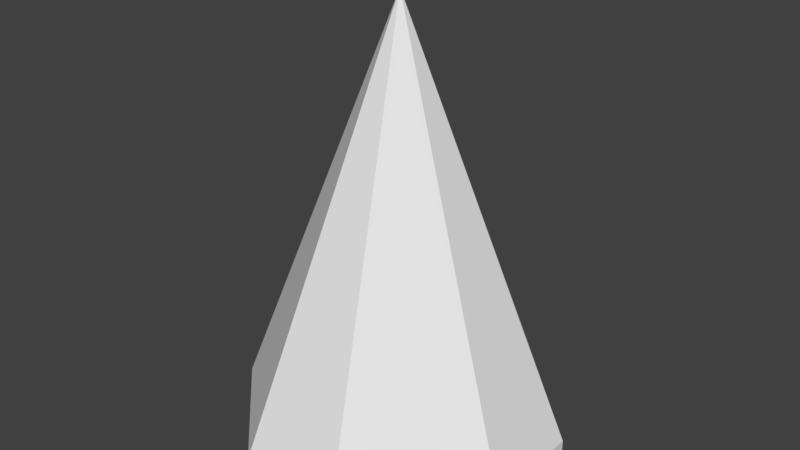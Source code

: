 # Source: RoofOct_3x3x4.2.blend  (saved by Blender 2.79.0; exported with 4.5.12 LTS)
import bpy
from mathutils import Matrix  # noqa: F401  (used for matrix-valued properties, if any)

bpy.ops.wm.read_factory_settings(use_empty=True)
scene = bpy.context.scene
scene.name = 'Scene'

# ---- collections
col_collection_1 = bpy.data.collections.new('Collection 1'); scene.collection.children.link(col_collection_1)

# ---- world
world_world = bpy.data.worlds.new('World'); scene.world = world_world
world_world.color = (0.05088, 0.05088, 0.05088)
world_world.use_sun_shadow = False
world_world.sun_shadow_jitter_overblur = 0.0
world_world.cycles.sampling_method = 'MANUAL'

# ---- meshes
me_roofoct_3x3x4_2_a = bpy.data.meshes.new('RoofOct_3x3x4.2_A')
me_roofoct_3x3x4_2_a.from_pydata([(0.0, 2.0, 0.0), (0.0, 1.0, 0.0), (2.0, 3.0, 0.0), (1.0, 3.0, 0.0), (3.0, 1.0, 0.0), (3.0, 2.0, 0.0), (1.0, 0.0, 0.0), (2.0, 0.0, 0.0), (1.5, 1.5, 4.0), (3.0, 1.0, 0.2), (2.0, 0.0, 0.2), (1.5, 1.5, 4.2), (1.0, 0.0, 0.2), (2.0, 3.0, 0.2), (3.0, 2.0, 0.2), (0.0, 2.0, 0.2), (1.0, 3.0, 0.2), (0.0, 1.0, 0.2)], [], [(7, 6, 8), (5, 4, 8), (7, 8, 4), (6, 12, 17, 1), (6, 1, 8), (7, 10, 12, 6), (5, 14, 9, 4), (7, 4, 9, 10), (5, 8, 2), (3, 2, 8), (3, 8, 0), (1, 0, 8), (8, 7, 10, 11), (4, 8, 11, 9), (3, 16, 13, 2), (14, 11, 9), (10, 9, 11), (12, 11, 17), (10, 11, 12), (14, 13, 11), (16, 11, 13), (16, 15, 11), (17, 11, 15), (0, 15, 16, 3), (2, 13, 14, 5), (1, 17, 15, 0)])
me_roofoct_3x3x4_2_a.use_remesh_preserve_volume = False
me_roofoct_3x3x4_2_a.use_remesh_preserve_attributes = False
me_roofoct_3x3x4_2_a.use_mirror_vertex_groups = False
me_roofoct_3x3x4_2_a.update()

# ---- objects
ob_roofoct_3x3x4_2 = bpy.data.objects.new('RoofOct_3x3x4.2', me_roofoct_3x3x4_2_a)

# ---- transforms, parenting, visibility, modifiers, constraints
ob_roofoct_3x3x4_2.location = (0.0, 0.0, 0.0)
ob_roofoct_3x3x4_2.lineart.crease_threshold = 0.0

# ---- collection membership
col_collection_1.objects.link(ob_roofoct_3x3x4_2)

# ---- scene / render settings (as saved in the file)
scene.frame_start = 1; scene.frame_end = 250; scene.frame_set(1)
scene.render.engine = 'BLENDER_EEVEE_NEXT'
scene.render.resolution_percentage = 50
scene.render.dither_intensity = 0.0
scene.cycles.use_denoising = False
scene.cycles.samples = 128
scene.cycles.sampling_pattern = 'TABULATED_SOBOL'
scene.cycles.use_adaptive_sampling = False
scene.cycles.use_light_tree = False
scene.cycles.blur_glossy = 0.0
scene.cycles.sample_clamp_indirect = 0.0
scene.view_settings.view_transform = 'Standard'
bpy.context.view_layer.update()

# ---- added for rendering (the .blend has no active camera and no usable light): camera, sun
cam_auto = bpy.data.cameras.new('AutoCamera')
cam_auto.lens = 50.0
cam_auto.sensor_width = 36.0
cam_auto.clip_end = 1000.0
ob_auto_camera = bpy.data.objects.new('AutoCamera', cam_auto)
scene.collection.objects.link(ob_auto_camera)
ob_auto_camera.location = (7.02352, -5.12823, 6.51882)
ob_auto_camera.rotation_euler = (1.09748, -7.21219e-08, 0.694738)
scene.camera = ob_auto_camera
light_auto_sun = bpy.data.lights.new('AutoSun', 'SUN')
light_auto_sun.energy = 3.0
light_auto_sun.angle = 0.0523599
ob_auto_sun = bpy.data.objects.new('AutoSun', light_auto_sun)
scene.collection.objects.link(ob_auto_sun)
ob_auto_sun.rotation_euler = (0.872665, 0.174533, 0.523599)
bpy.context.view_layer.update()
